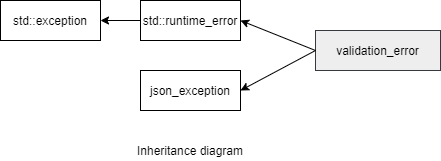

The diagram above was exported from draw.io. Its source (the exported page's mxGraphModel, read from the mxfile embedded in the PNG):
<mxGraphModel dx="1038" dy="490" grid="1" gridSize="10" guides="1" tooltips="1" connect="1" arrows="1" fold="1" page="1" pageScale="1" pageWidth="850" pageHeight="1100" math="0" shadow="0">
  <root>
    <mxCell id="0" />
    <mxCell id="1" parent="0" />
    <mxCell id="ENTxnKQSh2CqKtWMmYxJ-1" value="std::exception" style="rounded=0;whiteSpace=wrap;html=1;" parent="1" vertex="1">
      <mxGeometry x="60" y="90" width="100" height="40" as="geometry" />
    </mxCell>
    <mxCell id="ENTxnKQSh2CqKtWMmYxJ-7" value="std::runtime_error" style="rounded=0;whiteSpace=wrap;html=1;" parent="1" vertex="1">
      <mxGeometry x="200" y="90" width="100" height="40" as="geometry" />
    </mxCell>
    <mxCell id="ENTxnKQSh2CqKtWMmYxJ-8" value="" style="endArrow=classic;html=1;exitX=0;exitY=0.5;exitDx=0;exitDy=0;entryX=1;entryY=0.5;entryDx=0;entryDy=0;" parent="1" source="ENTxnKQSh2CqKtWMmYxJ-7" target="ENTxnKQSh2CqKtWMmYxJ-1" edge="1">
      <mxGeometry width="50" height="50" relative="1" as="geometry">
        <mxPoint x="40" y="200" as="sourcePoint" />
        <mxPoint x="90" y="150" as="targetPoint" />
      </mxGeometry>
    </mxCell>
    <mxCell id="gvMh2KNXaReg-WQKevKe-3" value="validation_error" style="rounded=0;whiteSpace=wrap;html=1;fillColor=#eeeeee;strokeColor=#36393d;" parent="1" vertex="1">
      <mxGeometry x="375" y="120" width="125" height="40" as="geometry" />
    </mxCell>
    <mxCell id="gvMh2KNXaReg-WQKevKe-6" value="" style="endArrow=classic;html=1;exitX=0;exitY=0.5;exitDx=0;exitDy=0;entryX=1;entryY=0.5;entryDx=0;entryDy=0;" parent="1" source="gvMh2KNXaReg-WQKevKe-3" target="ENTxnKQSh2CqKtWMmYxJ-7" edge="1">
      <mxGeometry width="50" height="50" relative="1" as="geometry">
        <mxPoint x="360" y="260" as="sourcePoint" />
        <mxPoint x="350" y="110" as="targetPoint" />
      </mxGeometry>
    </mxCell>
    <mxCell id="gvMh2KNXaReg-WQKevKe-7" value="Inheritance diagram" style="text;html=1;strokeColor=none;fillColor=none;align=center;verticalAlign=middle;whiteSpace=wrap;rounded=0;" parent="1" vertex="1">
      <mxGeometry x="185" y="230" width="130" height="20" as="geometry" />
    </mxCell>
    <mxCell id="E44dne_WKN2jXAc5Qj2S-3" value="json_exception" style="rounded=0;whiteSpace=wrap;html=1;" parent="1" vertex="1">
      <mxGeometry x="200" y="160" width="100" height="40" as="geometry" />
    </mxCell>
    <mxCell id="E44dne_WKN2jXAc5Qj2S-6" value="" style="endArrow=classic;html=1;entryX=1;entryY=0.5;entryDx=0;entryDy=0;exitX=0;exitY=0.5;exitDx=0;exitDy=0;" parent="1" source="gvMh2KNXaReg-WQKevKe-3" target="E44dne_WKN2jXAc5Qj2S-3" edge="1">
      <mxGeometry width="50" height="50" relative="1" as="geometry">
        <mxPoint x="500" y="140" as="sourcePoint" />
        <mxPoint x="170" y="380" as="targetPoint" />
      </mxGeometry>
    </mxCell>
  </root>
</mxGraphModel>